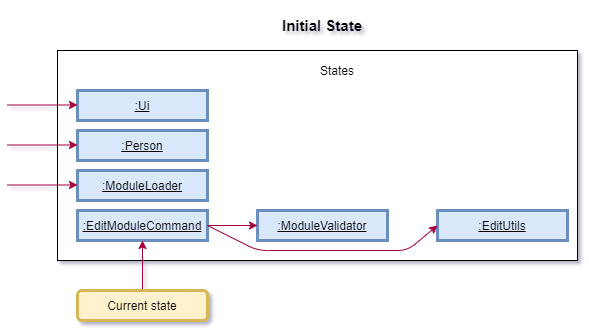

The diagram above was exported from draw.io. Its source (the exported page's mxGraphModel, read from the mxfile embedded in the PNG):
<mxGraphModel dx="1038" dy="580" grid="1" gridSize="10" guides="1" tooltips="1" connect="1" arrows="1" fold="1" page="1" pageScale="1" pageWidth="850" pageHeight="1100" math="0" shadow="1">
  <root>
    <mxCell id="0" />
    <mxCell id="1" parent="0" />
    <mxCell id="2S7haFDzYFbEXSz_xnqQ-1" value="&lt;font style=&quot;font-size: 15px&quot;&gt;&lt;b&gt;Initial State&lt;/b&gt;&lt;/font&gt;" style="text;html=1;strokeColor=none;fillColor=none;align=center;verticalAlign=middle;whiteSpace=wrap;rounded=0;" parent="1" vertex="1">
      <mxGeometry x="360" y="20" width="90" height="50" as="geometry" />
    </mxCell>
    <mxCell id="2S7haFDzYFbEXSz_xnqQ-3" value="" style="rounded=0;whiteSpace=wrap;html=1;" parent="1" vertex="1">
      <mxGeometry x="140" y="70" width="520" height="210" as="geometry" />
    </mxCell>
    <mxCell id="2S7haFDzYFbEXSz_xnqQ-4" value="States" style="text;html=1;strokeColor=none;fillColor=none;align=center;verticalAlign=middle;whiteSpace=wrap;rounded=0;" parent="1" vertex="1">
      <mxGeometry x="400" y="80" width="40" height="20" as="geometry" />
    </mxCell>
    <mxCell id="2S7haFDzYFbEXSz_xnqQ-5" value=":Ui" style="rounded=0;whiteSpace=wrap;html=1;fillColor=#dae8fc;strokeColor=#6c8ebf;fontStyle=4;strokeWidth=3;" parent="1" vertex="1">
      <mxGeometry x="160" y="110" width="130" height="30" as="geometry" />
    </mxCell>
    <mxCell id="2S7haFDzYFbEXSz_xnqQ-6" value=":Person" style="rounded=0;whiteSpace=wrap;html=1;fillColor=#dae8fc;strokeColor=#6c8ebf;fontStyle=4;strokeWidth=3;" parent="1" vertex="1">
      <mxGeometry x="160" y="150" width="130" height="30" as="geometry" />
    </mxCell>
    <mxCell id="2S7haFDzYFbEXSz_xnqQ-7" value=":ModuleLoader" style="rounded=0;whiteSpace=wrap;html=1;fillColor=#dae8fc;strokeColor=#6c8ebf;fontStyle=4;strokeWidth=3;" parent="1" vertex="1">
      <mxGeometry x="160" y="190" width="130" height="30" as="geometry" />
    </mxCell>
    <mxCell id="2S7haFDzYFbEXSz_xnqQ-8" value=":EditModuleCommand" style="rounded=0;whiteSpace=wrap;html=1;fillColor=#dae8fc;strokeColor=#6c8ebf;fontStyle=4;strokeWidth=3;" parent="1" vertex="1">
      <mxGeometry x="160" y="230" width="130" height="30" as="geometry" />
    </mxCell>
    <mxCell id="2S7haFDzYFbEXSz_xnqQ-9" value=":ModuleValidator" style="rounded=0;whiteSpace=wrap;html=1;fillColor=#dae8fc;strokeColor=#6c8ebf;fontStyle=4;strokeWidth=3;" parent="1" vertex="1">
      <mxGeometry x="340" y="230" width="130" height="30" as="geometry" />
    </mxCell>
    <mxCell id="2S7haFDzYFbEXSz_xnqQ-10" value=":EditUtils" style="rounded=0;whiteSpace=wrap;html=1;fillColor=#dae8fc;strokeColor=#6c8ebf;fontStyle=4;strokeWidth=3;" parent="1" vertex="1">
      <mxGeometry x="520" y="230" width="130" height="30" as="geometry" />
    </mxCell>
    <mxCell id="2S7haFDzYFbEXSz_xnqQ-11" value="" style="endArrow=classic;html=1;fillColor=#d80073;strokeColor=#A50040;" parent="1" edge="1">
      <mxGeometry width="50" height="50" relative="1" as="geometry">
        <mxPoint x="90" y="124.5" as="sourcePoint" />
        <mxPoint x="160" y="124.5" as="targetPoint" />
      </mxGeometry>
    </mxCell>
    <mxCell id="2S7haFDzYFbEXSz_xnqQ-12" value="" style="endArrow=classic;html=1;entryX=0.5;entryY=1;entryDx=0;entryDy=0;fillColor=#d80073;strokeColor=#A50040;" parent="1" target="2S7haFDzYFbEXSz_xnqQ-8" edge="1">
      <mxGeometry width="50" height="50" relative="1" as="geometry">
        <mxPoint x="225" y="310" as="sourcePoint" />
        <mxPoint x="260" y="300" as="targetPoint" />
      </mxGeometry>
    </mxCell>
    <mxCell id="2S7haFDzYFbEXSz_xnqQ-13" value="" style="endArrow=classic;html=1;fillColor=#d80073;strokeColor=#A50040;" parent="1" edge="1">
      <mxGeometry width="50" height="50" relative="1" as="geometry">
        <mxPoint x="90" y="164.5" as="sourcePoint" />
        <mxPoint x="160" y="164.5" as="targetPoint" />
      </mxGeometry>
    </mxCell>
    <mxCell id="2S7haFDzYFbEXSz_xnqQ-14" value="" style="endArrow=classic;html=1;fillColor=#d80073;strokeColor=#A50040;" parent="1" edge="1">
      <mxGeometry width="50" height="50" relative="1" as="geometry">
        <mxPoint x="90" y="204.5" as="sourcePoint" />
        <mxPoint x="160" y="204.5" as="targetPoint" />
      </mxGeometry>
    </mxCell>
    <mxCell id="2S7haFDzYFbEXSz_xnqQ-16" value="Current state" style="rounded=1;whiteSpace=wrap;html=1;fillColor=#fff2cc;strokeColor=#d6b656;fontStyle=0;strokeWidth=3;" parent="1" vertex="1">
      <mxGeometry x="160" y="310" width="130" height="30" as="geometry" />
    </mxCell>
    <mxCell id="2S7haFDzYFbEXSz_xnqQ-17" value="" style="endArrow=classic;html=1;entryX=0;entryY=0.5;entryDx=0;entryDy=0;fillColor=#d80073;strokeColor=#A50040;" parent="1" target="2S7haFDzYFbEXSz_xnqQ-9" edge="1">
      <mxGeometry width="50" height="50" relative="1" as="geometry">
        <mxPoint x="290" y="245" as="sourcePoint" />
        <mxPoint x="340" y="245" as="targetPoint" />
      </mxGeometry>
    </mxCell>
    <mxCell id="2S7haFDzYFbEXSz_xnqQ-18" value="" style="endArrow=classic;html=1;entryX=0;entryY=0.5;entryDx=0;entryDy=0;exitX=1;exitY=0.5;exitDx=0;exitDy=0;fillColor=#d80073;strokeColor=#A50040;startSize=6;" parent="1" source="2S7haFDzYFbEXSz_xnqQ-8" target="2S7haFDzYFbEXSz_xnqQ-10" edge="1">
      <mxGeometry width="50" height="50" relative="1" as="geometry">
        <mxPoint x="290" y="259" as="sourcePoint" />
        <mxPoint x="340" y="259" as="targetPoint" />
        <Array as="points">
          <mxPoint x="340" y="270" />
          <mxPoint x="490" y="270" />
        </Array>
      </mxGeometry>
    </mxCell>
  </root>
</mxGraphModel>